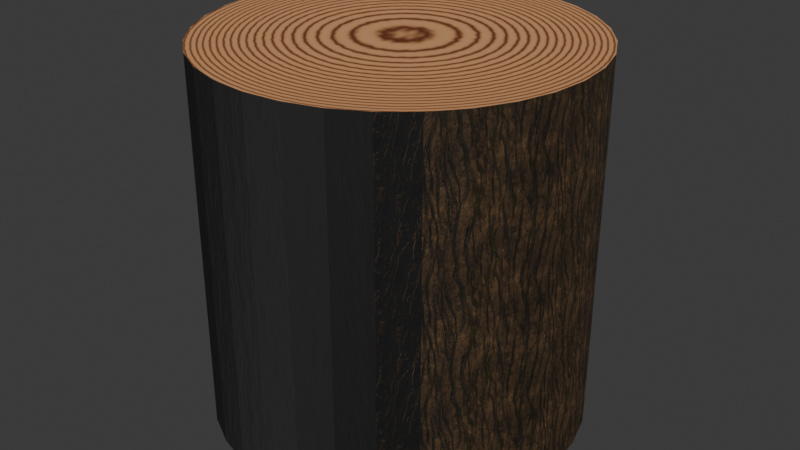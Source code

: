 # Source: wood_block.blend  (saved by Blender 5.0.119; exported with 4.5.12 LTS)
import bpy
from mathutils import Matrix  # noqa: F401  (used for matrix-valued properties, if any)

bpy.ops.wm.read_factory_settings(use_empty=True)
scene = bpy.context.scene
scene.name = 'Scene'

# ---- collections
col_collection = bpy.data.collections.new('Collection'); scene.collection.children.link(col_collection)

# ---- images (referenced by path relative to the original .blend; pixels are not part of the script)
import os
ASSET_DIR = os.environ.get("B2B_ASSET_DIR", "")  # directory of the original .blend (textures are referenced by path, not embedded)
HERE = os.path.dirname(os.path.abspath(__file__))  # packed textures are extracted next to this script under _unpacked/

def load_image(name, relpath, width, height, colorspace="sRGB"):
    """Load a texture the original file referenced (path relative to the .blend, or extracted next to this script)."""
    p = next((c for c in (os.path.join(HERE, relpath), os.path.join(ASSET_DIR, relpath)) if relpath and os.path.exists(c)), "")
    if p:
        img = bpy.data.images.load(p, check_existing=True)
        img.name = name
    else:  # same state as the original file: an image datablock whose file is absent (Cycles renders it pink)
        img = bpy.data.images.new(name, width, height)
        img.source = "FILE"
        img.filepath = "//" + (relpath or name)
    img.colorspace_settings.name = colorspace
    return img
img_bark_06_basecolor_jpg = load_image('Bark_06_basecolor.jpg', '_unpacked/Bark_06_basecolor.c503e0e3.jpg', 1024, 1024, 'sRGB')
img_bark_06_normal_jpg = load_image('Bark_06_normal.jpg', '_unpacked/Bark_06_normal.5f0014c0.jpg', 1024, 1024, 'Non-Color')
img_bark_06_roughness_jpg = load_image('Bark_06_roughness.jpg', '_unpacked/Bark_06_roughness.eb36d187.jpg', 1024, 1024, 'Non-Color')
img_woodblock_diff = load_image('woodblock_diff', '_unpacked/woodblock_diff.506c32f3.png', 1024, 1024, 'sRGB')
img_woodblock_rough = load_image('woodblock_rough', '_unpacked/woodblock_rough.0da0224f.png', 1024, 1024, 'sRGB')

# ---- materials (node trees are filled in below, after node groups)
mat_woodblock_side = bpy.data.materials.new('woodblock_side')
mat_woodblock_top = bpy.data.materials.new('woodblock_top')

# ---- material node trees
mat_woodblock_side.use_nodes = True; mat_woodblock_side.node_tree.nodes.clear()
_N = mat_woodblock_side.node_tree.nodes; _L = mat_woodblock_side.node_tree.links
n0 = _N.new('ShaderNodeBsdfPrincipled'); n0.name = 'Principled BSDF'; n0.location = (-103, 100)
n1 = _N.new('ShaderNodeOutputMaterial'); n1.name = 'Material Output'; n1.location = (374, 95)
n2 = _N.new('ShaderNodeTexImage'); n2.name = 'Image Texture'; n2.location = (-385, 168)
n2.image = img_bark_06_basecolor_jpg
n3 = _N.new('ShaderNodeTexCoord'); n3.name = 'Texture Coordinate'; n3.location = (-807, 155)
n4 = _N.new('ShaderNodeMapping'); n4.name = 'Mapping'; n4.location = (-565, 79)
n4.inputs[2].default_value = (0.0, 0.0, 1.571)
n4.inputs[3].default_value = (10.0, 10.0, 10.0)
n5 = _N.new('ShaderNodeTexImage'); n5.name = 'Image Texture.001'; n5.location = (-387, -177)
n5.image = img_bark_06_normal_jpg
n6 = _N.new('ShaderNodeTexImage'); n6.name = 'Image Texture.002'; n6.location = (-36, -299)
n6.image = img_bark_06_roughness_jpg
_L.new(n0.outputs[0], n1.inputs[0])
_L.new(n2.outputs[0], n0.inputs[0])
_L.new(n4.outputs[0], n2.inputs[0])
_L.new(n3.outputs[2], n4.inputs[0])
_L.new(n4.outputs[0], n5.inputs[0])
_L.new(n5.outputs[0], n0.inputs[5])
_L.new(n4.outputs[0], n6.inputs[0])
_L.new(n6.outputs[0], n0.inputs[2])
n1.is_active_output = True
mat_woodblock_top.use_nodes = True; mat_woodblock_top.node_tree.nodes.clear()
_N = mat_woodblock_top.node_tree.nodes; _L = mat_woodblock_top.node_tree.links
n0 = _N.new('ShaderNodeBsdfPrincipled'); n0.name = 'Principled BSDF'; n0.location = (523, 228)
n1 = _N.new('ShaderNodeOutputMaterial'); n1.name = 'Material Output'; n1.location = (1092, 158)
n2 = _N.new('ShaderNodeTexCoord'); n2.name = 'Texture Coordinate'; n2.location = (-807, 155)
n3 = _N.new('ShaderNodeMapping'); n3.name = 'Mapping'; n3.location = (-565, 79)
n3.inputs[1].default_value = (-7.0, -6.8, 20.0)
n3.inputs[3].default_value = (13.9, 13.9, 13.9)
n4 = _N.new('ShaderNodeTexWave'); n4.name = 'Wave Texture'; n4.location = (-228, 220)
n4.width = 160
n4.wave_type = 'RINGS'
n4.rings_direction = 'SPHERICAL'
n4.wave_profile = 'TRI'
n4.inputs[2].default_value = 0.6
n4.inputs[4].default_value = 0.64
n4.inputs[5].default_value = 0.0
n5 = _N.new('ShaderNodeValToRGB'); n5.name = 'Color Ramp'; n5.location = (110, 390)
n5.color_ramp.interpolation = 'EASE'
while len(n5.color_ramp.elements) > 1: n5.color_ramp.elements.remove(n5.color_ramp.elements[-1])
n5.color_ramp.elements[0].position = 0.4545; n5.color_ramp.elements[0].color = (0.6473, 0.3221, 0.1424, 1.0)
_e = n5.color_ramp.elements.new(1.0); _e.color = (0.1653, 0.04036, 0.0104, 1.0)
n6 = _N.new('ShaderNodeValToRGB'); n6.name = 'Color Ramp.001'; n6.location = (114, 108)
while len(n6.color_ramp.elements) > 1: n6.color_ramp.elements.remove(n6.color_ramp.elements[-1])
n6.color_ramp.elements[0].position = 0.003636; n6.color_ramp.elements[0].color = (1.0, 1.0, 1.0, 1.0)
_e = n6.color_ramp.elements.new(1.0); _e.color = (0.447, 0.447, 0.447, 1.0)
n7 = _N.new('ShaderNodeTexImage'); n7.name = 'Image Texture'; n7.location = (682, 500)
n7.image = img_woodblock_diff
n8 = _N.new('ShaderNodeTexImage'); n8.name = 'Image Texture.001'; n8.location = (1084, 529)
n8.image = img_woodblock_rough
_L.new(n3.outputs[0], n4.inputs[0])
_L.new(n2.outputs[0], n3.inputs[0])
_L.new(n4.outputs[0], n5.inputs[0])
_L.new(n4.outputs[1], n6.inputs[0])
_L.new(n0.outputs[0], n1.inputs[0])
_L.new(n7.outputs[0], n0.inputs[0])
_L.new(n8.outputs[0], n0.inputs[2])
n1.is_active_output = True

# ---- world
world_world = bpy.data.worlds.new('World'); scene.world = world_world
world_world.use_nodes = True; world_world.node_tree.nodes.clear()
_N = world_world.node_tree.nodes; _L = world_world.node_tree.links
n0 = _N.new('ShaderNodeOutputWorld'); n0.name = 'World Output'; n0.location = (200, 100)
n1 = _N.new('ShaderNodeBackground'); n1.name = 'Background'; n1.location = (-200, 100)
n1.inputs[0].default_value = (0.05088, 0.05088, 0.05088, 1.0)
_L.new(n1.outputs[0], n0.inputs[0])
n0.is_active_output = True
world_world.color = (0.05088, 0.05088, 0.05088)
world_world.sun_shadow_jitter_overblur = 0.0

# ---- meshes
me_cylinder = bpy.data.meshes.new('Cylinder')
me_cylinder.from_pydata([(0.0, 1.0, -1.0), (0.0, 1.0, 1.0), (0.1951, 0.9808, -1.0), (0.1951, 0.9808, 1.0), (0.3827, 0.9239, -1.0), (0.3827, 0.9239, 1.0), (0.5556, 0.8315, -1.0), (0.5556, 0.8315, 1.0), (0.7071, 0.7071, -1.0), (0.7071, 0.7071, 1.0), (0.8315, 0.5556, -1.0), (0.8315, 0.5556, 1.0), (0.9239, 0.3827, -1.0), (0.9239, 0.3827, 1.0), (0.9808, 0.1951, -1.0), (0.9808, 0.1951, 1.0), (1.0, 0.0, -1.0), (1.0, 0.0, 1.0), (0.9808, -0.1951, -1.0), (0.9808, -0.1951, 1.0), (0.9239, -0.3827, -1.0), (0.9239, -0.3827, 1.0), (0.8315, -0.5556, -1.0), (0.8315, -0.5556, 1.0), (0.7071, -0.7071, -1.0), (0.7071, -0.7071, 1.0), (0.5556, -0.8315, -1.0), (0.5556, -0.8315, 1.0), (0.3827, -0.9239, -1.0), (0.3827, -0.9239, 1.0), (0.1951, -0.9808, -1.0), (0.1951, -0.9808, 1.0), (0.0, -1.0, -1.0), (0.0, -1.0, 1.0), (-0.1951, -0.9808, -1.0), (-0.1951, -0.9808, 1.0), (-0.3827, -0.9239, -1.0), (-0.3827, -0.9239, 1.0), (-0.5556, -0.8315, -1.0), (-0.5556, -0.8315, 1.0), (-0.7071, -0.7071, -1.0), (-0.7071, -0.7071, 1.0), (-0.8315, -0.5556, -1.0), (-0.8315, -0.5556, 1.0), (-0.9239, -0.3827, -1.0), (-0.9239, -0.3827, 1.0), (-0.9808, -0.1951, -1.0), (-0.9808, -0.1951, 1.0), (-1.0, 0.0, -1.0), (-1.0, 0.0, 1.0), (-0.9808, 0.1951, -1.0), (-0.9808, 0.1951, 1.0), (-0.9239, 0.3827, -1.0), (-0.9239, 0.3827, 1.0), (-0.8315, 0.5556, -1.0), (-0.8315, 0.5556, 1.0), (-0.7071, 0.7071, -1.0), (-0.7071, 0.7071, 1.0), (-0.5556, 0.8315, -1.0), (-0.5556, 0.8315, 1.0), (-0.3827, 0.9239, -1.0), (-0.3827, 0.9239, 1.0), (-0.1951, 0.9808, -1.0), (-0.1951, 0.9808, 1.0)], [], [(0, 1, 3, 2), (2, 3, 5, 4), (4, 5, 7, 6), (6, 7, 9, 8), (8, 9, 11, 10), (10, 11, 13, 12), (12, 13, 15, 14), (14, 15, 17, 16), (16, 17, 19, 18), (18, 19, 21, 20), (20, 21, 23, 22), (22, 23, 25, 24), (24, 25, 27, 26), (26, 27, 29, 28), (28, 29, 31, 30), (30, 31, 33, 32), (32, 33, 35, 34), (34, 35, 37, 36), (36, 37, 39, 38), (38, 39, 41, 40), (40, 41, 43, 42), (42, 43, 45, 44), (44, 45, 47, 46), (46, 47, 49, 48), (48, 49, 51, 50), (50, 51, 53, 52), (52, 53, 55, 54), (54, 55, 57, 56), (56, 57, 59, 58), (58, 59, 61, 60), (3, 1, 63, 61, 59, 57, 55, 53, 51, 49, 47, 45, 43, 41, 39, 37, 35, 33, 31, 29, 27, 25, 23, 21, 19, 17, 15, 13, 11, 9, 7, 5), (60, 61, 63, 62), (62, 63, 1, 0), (0, 2, 4, 6, 8, 10, 12, 14, 16, 18, 20, 22, 24, 26, 28, 30, 32, 34, 36, 38, 40, 42, 44, 46, 48, 50, 52, 54, 56, 58, 60, 62)])
me_cylinder.polygons.foreach_set('material_index', [0, 0, 0, 0, 0, 0, 0, 0, 0, 0, 0, 0, 0, 0, 0, 0, 0, 0, 0, 0, 0, 0, 0, 0, 0, 0, 0, 0, 0, 0, 1, 0, 0, 1])
_uv = me_cylinder.uv_layers.new(name='UVMap')
_uv.uv.foreach_set('vector', [0.3189, 0.3438, 0.0001199, 0.3438, 0.0001199, 0.3125, 0.3189, 0.3125, 0.3189, 0.3125, 0.0001199, 0.3125, 0.0001199, 0.2813, 0.3189, 0.2813, 0.3189, 0.2813, 0.0001199, 0.2813, 0.0001199, 0.2501, 0.3189, 0.2501, 0.3189, 0.2501, 0.0001199, 0.2501, 0.0001199, 0.2188, 0.3189, 0.2188, 0.3189, 0.2188, 0.0001199, 0.2188, 0.0001199, 0.1876, 0.3189, 0.1876, 0.3189, 0.1876, 0.0001199, 0.1876, 0.0001199, 0.1563, 0.3189, 0.1563, 0.3189, 0.1563, 0.0001199, 0.1563, 0.0001199, 0.1251, 0.3189, 0.1251, 0.3189, 0.1251, 0.0001199, 0.1251, 0.0001199, 0.09385, 0.3189, 0.09385, 0.3189, 0.09385, 0.0001199, 0.09385, 0.0001199, 0.0626, 0.3189, 0.0626, 0.3189, 0.0626, 0.0001199, 0.0626, 0.0001199, 0.03136, 0.3189, 0.03136, 0.3189, 0.03136, 0.0001199, 0.03136, 0.0001199, 0.0001199, 0.3189, 0.0001199, 0.3189, 0.9999, 0.00012, 0.9999, 0.0001199, 0.9686, 0.3189, 0.9686, 0.3189, 0.9686, 0.0001199, 0.9686, 0.0001199, 0.9374, 0.3189, 0.9374, 0.3189, 0.9374, 0.0001199, 0.9374, 0.0001199, 0.9062, 0.3189, 0.9062, 0.3189, 0.9062, 0.0001199, 0.9062, 0.0001199, 0.8749, 0.3189, 0.8749, 0.3189, 0.8749, 0.0001199, 0.8749, 0.0001199, 0.8437, 0.3189, 0.8437, 0.3189, 0.8437, 0.0001199, 0.8437, 0.0001199, 0.8124, 0.3189, 0.8124, 0.3189, 0.8124, 0.0001199, 0.8124, 0.0001199, 0.7812, 0.3189, 0.7812, 0.3189, 0.7812, 0.0001199, 0.7812, 0.0001199, 0.7499, 0.3189, 0.7499, 0.3189, 0.7499, 0.0001199, 0.7499, 0.0001199, 0.7187, 0.3189, 0.7187, 0.3189, 0.7187, 0.0001199, 0.7187, 0.0001199, 0.6875, 0.3189, 0.6875, 0.3189, 0.6875, 0.0001199, 0.6875, 0.0001199, 0.6562, 0.3189, 0.6562, 0.3189, 0.6562, 0.0001199, 0.6562, 0.0001199, 0.625, 0.3189, 0.625, 0.3189, 0.625, 0.0001199, 0.625, 0.0001199, 0.5937, 0.3189, 0.5937, 0.3189, 0.5937, 0.0001199, 0.5937, 0.0001199, 0.5625, 0.3189, 0.5625, 0.3189, 0.5625, 0.0001199, 0.5625, 0.0001199, 0.5312, 0.3189, 0.5312, 0.3189, 0.5312, 0.0001199, 0.5312, 0.0001199, 0.5, 0.3189, 0.5, 0.3189, 0.5, 0.0001199, 0.5, 0.0001199, 0.4688, 0.3189, 0.4688, 0.3189, 0.4688, 0.0001199, 0.4688, 0.0001199, 0.4375, 0.3189, 0.4375, 0.3189, 0.4375, 0.0001199, 0.4375, 0.0001199, 0.4063, 0.3189, 0.4063, 0.6771, 0.4903, 0.6316, 0.4715, 0.5907, 0.4441, 0.5559, 0.4093, 0.5285, 0.3684, 0.5097, 0.3229, 0.5001, 0.2746, 0.5001, 0.2254, 0.5097, 0.1771, 0.5285, 0.1316, 0.5559, 0.0907, 0.5907, 0.05589, 0.6316, 0.02854, 0.6771, 0.009703, 0.7254, 9.996e-05, 0.7746, 9.996e-05, 0.8229, 0.009703, 0.8684, 0.02854, 0.9093, 0.05589, 0.9441, 0.0907, 0.9715, 0.1316, 0.9903, 0.1771, 0.9999, 0.2254, 0.9999, 0.2746, 0.9903, 0.3229, 0.9715, 0.3684, 0.9441, 0.4093, 0.9093, 0.4441, 0.8684, 0.4715, 0.8229, 0.4903, 0.7746, 0.4999, 0.7254, 0.4999, 0.3189, 0.4063, 0.0001199, 0.4063, 0.0001199, 0.375, 0.3189, 0.375, 0.3189, 0.375, 0.0001199, 0.375, 0.0001199, 0.3438, 0.3189, 0.3438, 0.7274, 9.997e-05, 0.7766, 9.997e-05, 0.8249, 0.009703, 0.8704, 0.02854, 0.9113, 0.05589, 0.9461, 0.0907, 0.9735, 0.1316, 0.9923, 0.1771, 1.002, 0.2254, 1.002, 0.2746, 0.9923, 0.3229, 0.9735, 0.3684, 0.9461, 0.4093, 0.9113, 0.4441, 0.8704, 0.4715, 0.8249, 0.4903, 0.7766, 0.4999, 0.7274, 0.4999, 0.6791, 0.4903, 0.6336, 0.4715, 0.5927, 0.4441, 0.5579, 0.4093, 0.5305, 0.3684, 0.5117, 0.3229, 0.5021, 0.2746, 0.5021, 0.2254, 0.5117, 0.1771, 0.5305, 0.1316, 0.5579, 0.0907, 0.5927, 0.05589, 0.6336, 0.02854, 0.6791, 0.009704])
me_cylinder.materials.append(mat_woodblock_side)
me_cylinder.materials.append(mat_woodblock_top)
me_cylinder.update()

# ---- objects
ob_wood_block = bpy.data.objects.new('wood_block', me_cylinder)

# ---- transforms, parenting, visibility, modifiers, constraints
ob_wood_block.location = (0.0, 0.0, 0.0)

# ---- collection membership
col_collection.objects.link(ob_wood_block)

# ---- scene / render settings (as saved in the file)
scene.frame_start = 1; scene.frame_end = 250; scene.frame_set(1)
scene.render.engine = 'CYCLES'
scene.render.bake_bias = 0.0
scene.render.bake_samples = 0
scene.cycles.sampling_pattern = 'TABULATED_SOBOL'
scene.cycles.bake_type = 'ROUGHNESS'
scene.eevee.use_volume_custom_range = False
bpy.context.view_layer.update()

# ---- added for rendering (the .blend has no active camera and no usable light): camera, sun
cam_auto = bpy.data.cameras.new('AutoCamera')
cam_auto.lens = 50.0
cam_auto.sensor_width = 36.0
cam_auto.clip_end = 1000.0
ob_auto_camera = bpy.data.objects.new('AutoCamera', cam_auto)
scene.collection.objects.link(ob_auto_camera)
ob_auto_camera.location = (3.20507, -3.84609, 2.56406)
ob_auto_camera.rotation_euler = (1.09748, -7.21219e-08, 0.694738)
scene.camera = ob_auto_camera
light_auto_sun = bpy.data.lights.new('AutoSun', 'SUN')
light_auto_sun.energy = 3.0
light_auto_sun.angle = 0.0523599
ob_auto_sun = bpy.data.objects.new('AutoSun', light_auto_sun)
scene.collection.objects.link(ob_auto_sun)
ob_auto_sun.rotation_euler = (0.872665, 0.174533, 0.523599)
bpy.context.view_layer.update()

